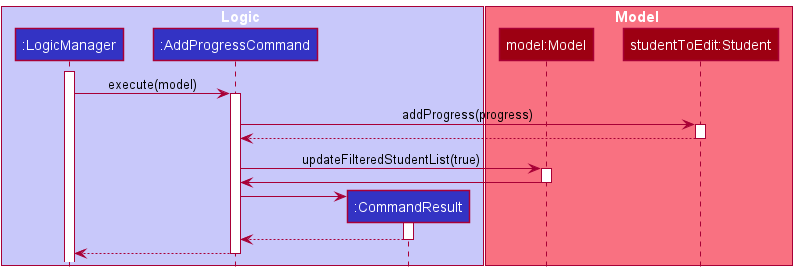

The diagram above was rendered by PlantUML. Its source (embedded in the PNG):
@startuml
!include style.puml

box Logic LOGIC_COLOR_T1
participant ":LogicManager" as LogicManager LOGIC_COLOR
participant ":AddProgressCommand" as AddProgressCommand LOGIC_COLOR
participant ":CommandResult" as CommandResult LOGIC_COLOR
end box

box Model MODEL_COLOR_T1
participant "model:Model" as Model MODEL_COLOR
participant "studentToEdit:Student" as Student MODEL_COLOR
end box

activate LogicManager
LogicManager -> AddProgressCommand : execute(model)

activate AddProgressCommand
AddProgressCommand -> Student : addProgress(progress)

activate Student
Student --> AddProgressCommand
deactivate Student

AddProgressCommand -> Model : updateFilteredStudentList(true)
activate Model

Model -> AddProgressCommand
deactivate Model

create CommandResult
AddProgressCommand -> CommandResult
activate CommandResult

CommandResult --> AddProgressCommand
deactivate CommandResult

LogicManager <-- AddProgressCommand
deactivate AddProgressCommand
@enduml